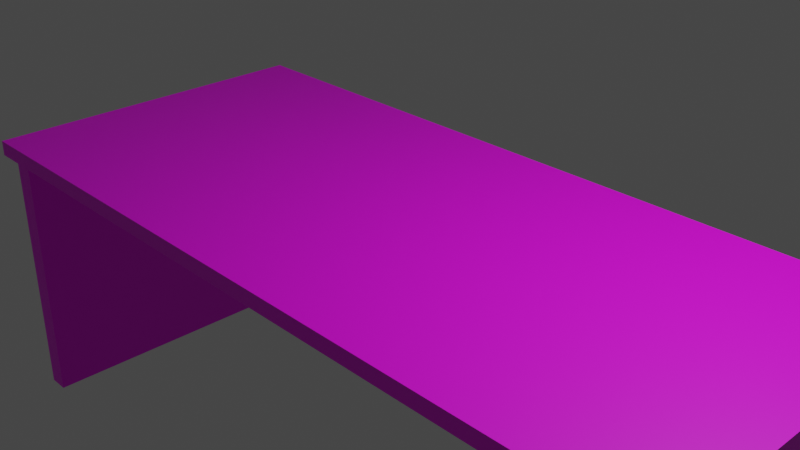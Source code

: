 # Source: BJ_Tisch.blend  (saved by Blender 3.6.13; exported with 4.5.12 LTS)
import bpy
from mathutils import Matrix  # noqa: F401  (used for matrix-valued properties, if any)

bpy.ops.wm.read_factory_settings(use_empty=True)
scene = bpy.context.scene
scene.name = 'Scene'

# ---- collections
col_collection = bpy.data.collections.new('Collection'); scene.collection.children.link(col_collection)

# ---- images (referenced by path relative to the original .blend; pixels are not part of the script)
import os
ASSET_DIR = os.environ.get("B2B_ASSET_DIR", "")  # directory of the original .blend (textures are referenced by path, not embedded)
HERE = os.path.dirname(os.path.abspath(__file__))  # packed textures are extracted next to this script under _unpacked/

def load_image(name, relpath, width, height, colorspace="sRGB"):
    """Load a texture the original file referenced (path relative to the .blend, or extracted next to this script)."""
    p = next((c for c in (os.path.join(HERE, relpath), os.path.join(ASSET_DIR, relpath)) if relpath and os.path.exists(c)), "")
    if p:
        img = bpy.data.images.load(p, check_existing=True)
        img.name = name
    else:  # same state as the original file: an image datablock whose file is absent (Cycles renders it pink)
        img = bpy.data.images.new(name, width, height)
        img.source = "FILE"
        img.filepath = "//" + (relpath or name)
    img.colorspace_settings.name = colorspace
    return img
img_wood_planks_diff_4k_jpg = load_image('wood_planks_diff_4k.jpg', 'wood_planks_diff_4k.jpg', 1024, 1024, 'sRGB')

# ---- materials (node trees are filled in below, after node groups)
mat_wood = bpy.data.materials.new('Wood')
mat_wood.alpha_threshold = 0.0
mat_wood.use_transparent_shadow = False
mat_wood.preview_render_type = 'FLAT'
mat_wood.roughness = 0.5
mat_wood.line_color = (0.0, 0.0, 0.0, 1.0)
mat_wood_001 = bpy.data.materials.new('Wood.001')
mat_wood_001.use_transparent_shadow = False

# ---- material node trees
mat_wood.use_nodes = True; mat_wood.node_tree.nodes.clear()
_N = mat_wood.node_tree.nodes; _L = mat_wood.node_tree.links
n0 = _N.new('ShaderNodeOutputMaterial'); n0.name = 'Material Output'; n0.location = (300, 300)
n1 = _N.new('ShaderNodeBsdfPrincipled'); n1.name = 'Principled BSDF'; n1.location = (10, 300)
n1.distribution = 'GGX'
n1.subsurface_method = 'RANDOM_WALK_SKIN'
n1.inputs[3].default_value = 1.45
n1.inputs[27].default_value = (0.0, 0.0, 0.0, 1.0)
n1.inputs[28].default_value = 1.0
n2 = _N.new('ShaderNodeTexImage'); n2.name = 'Image Texture'; n2.location = (-280, 280)
n2.image = img_wood_planks_diff_4k_jpg
_L.new(n1.outputs[0], n0.inputs[0])
_L.new(n2.outputs[0], n1.inputs[0])
n0.is_active_output = True
mat_wood_001.use_nodes = True; mat_wood_001.node_tree.nodes.clear()
_N = mat_wood_001.node_tree.nodes; _L = mat_wood_001.node_tree.links
n0 = _N.new('ShaderNodeBsdfPrincipled'); n0.name = 'Principled BSDF'; n0.location = (10, 300)
n0.distribution = 'GGX'
n0.subsurface_method = 'RANDOM_WALK_SKIN'
n0.inputs[3].default_value = 1.45
n0.inputs[27].default_value = (0.0, 0.0, 0.0, 1.0)
n0.inputs[28].default_value = 1.0
n1 = _N.new('ShaderNodeOutputMaterial'); n1.name = 'Material Output'; n1.location = (300, 300)
n2 = _N.new('ShaderNodeTexImage'); n2.name = 'Image Texture'; n2.location = (-280, 280)
n2.image = img_wood_planks_diff_4k_jpg
_L.new(n0.outputs[0], n1.inputs[0])
_L.new(n2.outputs[0], n0.inputs[0])
n1.is_active_output = True

# ---- world
world_world = bpy.data.worlds.new('World'); scene.world = world_world
world_world.use_nodes = True; world_world.node_tree.nodes.clear()
_N = world_world.node_tree.nodes; _L = world_world.node_tree.links
n0 = _N.new('ShaderNodeOutputWorld'); n0.name = 'World Output'; n0.location = (300, 300)
n1 = _N.new('ShaderNodeBackground'); n1.name = 'Background'; n1.location = (10, 300)
n1.inputs[0].default_value = (0.05088, 0.05088, 0.05088, 1.0)
_L.new(n1.outputs[0], n0.inputs[0])
n0.is_active_output = True
world_world.color = (0.05088, 0.05088, 0.05088)
world_world.use_sun_shadow = False
world_world.sun_shadow_jitter_overblur = 0.0

# ---- cameras
cam_camera = bpy.data.cameras.new('Camera')
cam_camera.clip_end = 100.0
cam_camera.ortho_scale = 7.314

# ---- lights
light_light = bpy.data.lights.new('Light', 'POINT')
light_light.transmission_factor = 0.0
light_light.energy = 1000.0
light_light.shadow_soft_size = 0.1
light_light.shadow_maximum_resolution = 0.006
light_light.use_absolute_resolution = True

# ---- meshes
me_cube = bpy.data.meshes.new('Cube')
me_cube.from_pydata([(1.0, 1.0, 1.0), (1.0, 1.0, -1.0), (1.0, -1.0, 1.0), (1.0, -1.0, -1.0), (-1.0, 1.0, 1.0), (-1.0, 1.0, -1.0), (-1.0, -1.0, 1.0), (-1.0, -1.0, -1.0)], [], [(0, 4, 6, 2), (3, 2, 6, 7), (7, 6, 4, 5), (5, 1, 3, 7), (1, 0, 2, 3), (5, 4, 0, 1)])
_uv = me_cube.uv_layers.new(name='UVMap')
_uv.uv.foreach_set('vector', [0.625, 0.5, 0.875, 0.5, 0.875, 0.75, 0.625, 0.75, 0.375, 0.75, 0.625, 0.75, 0.625, 1.0, 0.375, 1.0, 0.375, 0.0, 0.625, 0.0, 0.625, 0.25, 0.375, 0.25, 0.125, 0.5, 0.375, 0.5, 0.375, 0.75, 0.125, 0.75, 0.375, 0.5, 0.625, 0.5, 0.625, 0.75, 0.375, 0.75, 0.375, 0.25, 0.625, 0.25, 0.625, 0.5, 0.375, 0.5])
me_cube.materials.append(mat_wood)
me_cube.use_mirror_vertex_groups = False
me_cube.update()
me_cube_001 = bpy.data.meshes.new('Cube.001')
me_cube_001.from_pydata([(-1.0, -1.0, -1.0), (-1.0, -1.0, 1.0), (-1.0, 1.0, -1.0), (-1.0, 1.0, 1.0), (1.0, -1.0, -1.0), (1.0, -1.0, 1.0), (1.0, 1.0, -1.0), (1.0, 1.0, 1.0)], [], [(0, 1, 3, 2), (2, 3, 7, 6), (6, 7, 5, 4), (4, 5, 1, 0), (2, 6, 4, 0), (7, 3, 1, 5)])
_uv = me_cube_001.uv_layers.new(name='UVMap')
_uv.uv.foreach_set('vector', [0.375, 0.0, 0.625, 0.0, 0.625, 0.25, 0.375, 0.25, 0.375, 0.25, 0.625, 0.25, 0.625, 0.5, 0.375, 0.5, 0.375, 0.5, 0.625, 0.5, 0.625, 0.75, 0.375, 0.75, 0.375, 0.75, 0.625, 0.75, 0.625, 1.0, 0.375, 1.0, 0.125, 0.5, 0.375, 0.5, 0.375, 0.75, 0.125, 0.75, 0.625, 0.5, 0.875, 0.5, 0.875, 0.75, 0.625, 0.75])
me_cube_001.materials.append(mat_wood_001)
me_cube_001.update()

# ---- objects
ob_cube = bpy.data.objects.new('Cube', me_cube)
ob_light = bpy.data.objects.new('Light', light_light)
ob_camera = bpy.data.objects.new('Camera', cam_camera)
ob_cube_001 = bpy.data.objects.new('Cube.001', me_cube_001)

# ---- transforms, parenting, visibility, modifiers, constraints
ob_cube.location = (0.0, 0.0, -0.03397)
ob_cube.scale = (4.599, 2.041, 0.08948)
ob_cube.lock_rotations_4d = False
ob_cube.empty_display_type = 'ARROWS'
ob_cube.lineart.crease_threshold = 0.0
ob_light.location = (4.076, 1.005, 5.904)
ob_light.rotation_euler = (0.6503, 0.05522, 1.866)
ob_light.lock_rotations_4d = False
ob_light.empty_display_type = 'ARROWS'
ob_light.color = (0.0, 0.0, 0.0, 0.0)
ob_light.lineart.crease_threshold = 0.0
ob_camera.location = (7.359, -6.926, 4.958)
ob_camera.rotation_euler = (1.109, 0.0, 0.8149)
ob_camera.lock_rotations_4d = False
ob_camera.empty_display_type = 'ARROWS'
ob_camera.color = (0.0, 0.0, 0.0, 0.0)
ob_camera.display_type = 'WIRE'
ob_camera.lineart.crease_threshold = 0.0
ob_cube_001.location = (4.41, 0.003581, -1.726)
ob_cube_001.scale = (0.126, 1.925, 1.59)
_m = ob_cube_001.modifiers.new('Mirror', 'MIRROR')
_m.mirror_object = ob_cube

# ---- collection membership
col_collection.objects.link(ob_cube)
col_collection.objects.link(ob_light)
col_collection.objects.link(ob_camera)
col_collection.objects.link(ob_cube_001)

# ---- scene / render settings (as saved in the file)
scene.camera = ob_camera
scene.frame_start = 1; scene.frame_end = 250; scene.frame_set(0)
scene.render.engine = 'BLENDER_EEVEE_NEXT'
scene.cycles.sampling_pattern = 'TABULATED_SOBOL'
scene.view_settings.view_transform = 'Filmic'
bpy.context.view_layer.update()
